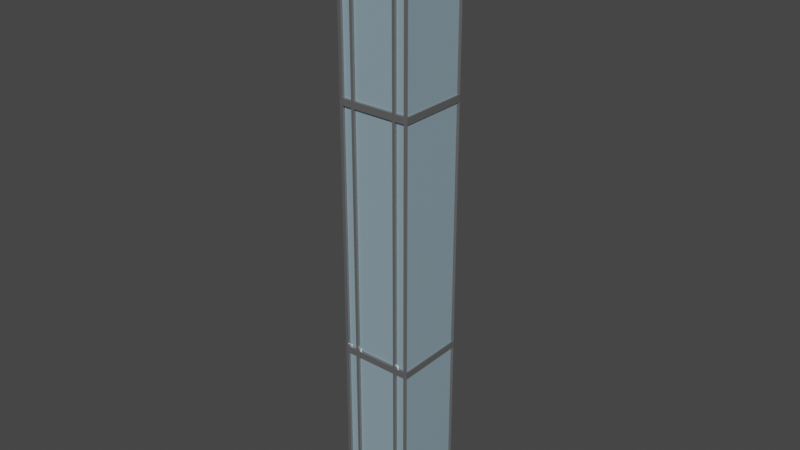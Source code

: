 # Source: skyscraper_10.blend  (saved by Blender 2.82.7; exported with 4.5.12 LTS)
import bpy
from mathutils import Matrix  # noqa: F401  (used for matrix-valued properties, if any)

bpy.ops.wm.read_factory_settings(use_empty=True)
scene = bpy.context.scene
scene.name = 'Scene'

# ---- collections
col_skyscraper10 = bpy.data.collections.new('skyscraper10'); scene.collection.children.link(col_skyscraper10)

# ---- materials (node trees are filled in below, after node groups)
mat_building_metal = bpy.data.materials.new('building metal')
mat_building_metal.use_transparent_shadow = False
mat_building_metal.diffuse_color = (0.08689, 0.08689, 0.08689, 1.0)
mat_building_metal.roughness = 0.1706
mat_building_metal.metallic = 0.578
mat_glass = bpy.data.materials.new('glass')
mat_glass.use_transparent_shadow = False
mat_glass.diffuse_color = (0.4883, 0.6874, 0.8055, 1.0)
mat_glass.roughness = 0.0
mat_glass.metallic = 0.5046

# ---- material node trees
mat_building_metal.use_nodes = True; mat_building_metal.node_tree.nodes.clear()
_N = mat_building_metal.node_tree.nodes; _L = mat_building_metal.node_tree.links
n0 = _N.new('ShaderNodeOutputMaterial'); n0.name = 'Material Output'; n0.location = (300, 300)
n1 = _N.new('ShaderNodeBsdfPrincipled'); n1.name = 'Principled BSDF'; n1.location = (10, 300)
n1.distribution = 'GGX'
n1.subsurface_method = 'BURLEY'
n1.inputs[0].default_value = (0.2476, 0.2476, 0.2476, 1.0)
n1.inputs[1].default_value = 0.578
n1.inputs[2].default_value = 0.1706
n1.inputs[3].default_value = 1.45
n1.inputs[27].default_value = (0.0, 0.0, 0.0, 1.0)
n1.inputs[28].default_value = 1.0
n2 = _N.new('ShaderNodeNormalMap'); n2.name = 'Normal Map'; n2.location = (-300, -300)
n2.label = 'Normal/Map'
n2.inputs[0].default_value = 0.0
_L.new(n1.outputs[0], n0.inputs[0])
_L.new(n2.outputs[0], n1.inputs[5])
n0.is_active_output = True
mat_glass.use_nodes = True; mat_glass.node_tree.nodes.clear()
_N = mat_glass.node_tree.nodes; _L = mat_glass.node_tree.links
n0 = _N.new('ShaderNodeOutputMaterial'); n0.name = 'Material Output'; n0.location = (300, 300)
n1 = _N.new('ShaderNodeBsdfPrincipled'); n1.name = 'Principled BSDF'; n1.location = (10, 300)
n1.distribution = 'GGX'
n1.subsurface_method = 'BURLEY'
n1.inputs[0].default_value = (0.4883, 0.6874, 0.8055, 1.0)
n1.inputs[1].default_value = 0.5046
n1.inputs[2].default_value = 0.0
n1.inputs[3].default_value = 1.45
n1.inputs[27].default_value = (0.0, 0.0, 0.0, 1.0)
n1.inputs[28].default_value = 1.0
n2 = _N.new('ShaderNodeNormalMap'); n2.name = 'Normal Map'; n2.location = (-300, -300)
n2.label = 'Normal/Map'
n2.inputs[0].default_value = 0.0
_L.new(n1.outputs[0], n0.inputs[0])
_L.new(n2.outputs[0], n1.inputs[5])
n0.is_active_output = True

# ---- world
world_world = bpy.data.worlds.new('World'); scene.world = world_world
world_world.use_nodes = True; world_world.node_tree.nodes.clear()
_N = world_world.node_tree.nodes; _L = world_world.node_tree.links
n0 = _N.new('ShaderNodeOutputWorld'); n0.name = 'World Output'; n0.location = (300, 300)
n1 = _N.new('ShaderNodeBackground'); n1.name = 'Background'; n1.location = (10, 300)
n1.inputs[0].default_value = (0.05088, 0.05088, 0.05088, 1.0)
_L.new(n1.outputs[0], n0.inputs[0])
n0.is_active_output = True
world_world.color = (0.05088, 0.05088, 0.05088)
world_world.use_sun_shadow = False
world_world.sun_shadow_jitter_overblur = 0.0

# ---- meshes
me_cube = bpy.data.meshes.new('Cube')
me_cube.from_pydata([(5.52, 5.098, 66.04), (5.52, 5.098, 26.52), (-5.52, -5.098, 26.52), (-5.52, -5.098, 66.04), (5.52, -5.098, 66.04), (5.52, -5.098, 26.52), (-5.52, 5.098, 66.04), (-5.52, 5.098, 26.52), (5.52, 5.098, 65.01), (5.52, 5.098, 27.55), (-5.52, -5.098, 27.55), (-5.52, -5.098, 65.01), (5.52, -5.098, 65.01), (5.52, -5.098, 27.55), (-5.52, 5.098, 65.01), (-5.52, 5.098, 27.55), (3.707, -5.098, 90.1), (-3.707, -5.098, 90.1), (-3.707, 5.098, 90.1), (3.707, 5.098, 90.1), (-3.707, 5.098, 26.52), (3.707, 5.098, 26.52), (-3.707, 5.098, 66.04), (3.707, 5.098, 66.04), (3.707, -5.098, 26.52), (-3.707, -5.098, 26.52), (3.707, -5.098, 66.04), (-3.707, -5.098, 66.04), (3.707, -5.098, 27.55), (-3.707, -5.098, 27.55), (3.707, -5.098, 65.01), (-3.707, -5.098, 65.01), (-3.707, 5.098, 27.55), (3.707, 5.098, 27.55), (-3.707, 5.098, 65.01), (3.707, 5.098, 65.01), (1.734, -2.249, 90.1), (-1.795, -2.249, 90.1), (-1.795, 2.249, 90.1), (1.734, 2.249, 90.1), (-3.26, 5.098, 26.52), (3.268, 5.098, 26.52), (-3.26, 5.098, 66.04), (3.268, 5.098, 66.04), (3.268, -5.098, 26.52), (-3.26, -5.098, 26.52), (3.268, -5.098, 66.04), (-3.26, -5.098, 66.04), (3.268, -5.098, 27.55), (-3.26, -5.098, 27.55), (3.268, -5.098, 65.01), (-3.26, -5.098, 65.01), (-3.26, 5.098, 27.55), (3.268, 5.098, 27.55), (-3.26, 5.098, 65.01), (3.268, 5.098, 65.01), (5.166, 5.098, 90.1), (5.166, 5.098, 26.52), (5.166, 5.098, 66.04), (5.166, 5.098, 27.55), (5.166, 5.098, 65.01), (5.166, -5.098, 90.1), (5.166, -5.098, 26.52), (5.166, -5.098, 66.04), (5.166, -5.098, 27.55), (5.166, -5.098, 65.01), (-5.166, -5.098, 90.1), (-5.166, -5.098, 26.52), (-5.166, -5.098, 66.04), (-5.166, -5.098, 27.55), (-5.166, -5.098, 65.01), (-5.166, 5.098, 90.1), (-5.166, 5.098, 26.52), (-5.166, 5.098, 66.04), (-5.166, 5.098, 27.55), (-5.166, 5.098, 65.01), (3.268, -5.098, 90.1), (-3.26, -5.098, 90.1), (-3.26, 5.098, 90.1), (3.268, 5.098, 90.1), (1.734, -2.249, 93.88), (-1.795, -2.249, 93.88), (-1.795, 2.249, 93.88), (1.734, 2.249, 93.88), (-5.52, -5.098, 88.23), (5.52, 5.098, 88.23), (5.52, -5.098, 88.23), (-5.52, 5.098, 88.23), (-3.707, 5.098, 88.23), (3.707, 5.098, 88.23), (3.707, -5.098, 88.23), (-3.707, -5.098, 88.23), (3.268, -5.098, 88.23), (-3.26, -5.098, 88.23), (-3.26, 5.098, 88.23), (3.268, 5.098, 88.23), (5.166, -5.098, 88.23), (5.166, 5.098, 88.23), (-5.166, 5.098, 88.23), (-5.166, -5.098, 88.23), (5.52, 5.098, 1.872), (5.52, -5.098, 1.872), (-5.52, 5.098, 1.872), (-5.52, -5.098, 1.872), (3.707, -5.098, 1.872), (-3.707, -5.098, 1.872), (-3.707, 5.098, 1.872), (3.707, 5.098, 1.872), (-3.26, 5.098, 1.872), (3.268, 5.098, 1.872), (3.268, -5.098, 1.872), (-3.26, -5.098, 1.872), (5.166, -5.098, 1.872), (5.166, 5.098, 1.872), (-5.166, 5.098, 1.872), (-5.166, -5.098, 1.872), (-5.724, 5.325, 0.1261), (-5.724, -5.325, 0.127), (-5.166, 5.376, 0.1273), (5.725, 5.449, 1.872), (5.724, 5.325, 0.1261), (-5.724, -5.449, 88.23), (-5.724, -5.325, 90.57), (5.725, -5.449, 1.872), (5.724, -5.325, 0.127), (-5.724, 5.449, 1.872), (-5.166, -5.449, 90.57), (5.724, 5.325, 90.57), (5.724, -5.325, 90.57), (5.166, -5.376, 0.127), (-5.724, 5.325, 90.57), (5.166, 5.449, 90.57), (5.725, 5.449, 88.23), (5.725, 5.449, 66.04), (5.725, 5.449, 27.55), (5.725, 5.449, 26.52), (-5.724, -5.449, 1.872), (-5.724, -5.449, 26.52), (-5.724, -5.449, 65.01), (-5.724, -5.449, 66.04), (5.725, -5.449, 88.23), (5.725, -5.449, 66.04), (5.725, -5.449, 27.55), (5.725, -5.449, 26.52), (-5.724, 5.449, 88.23), (-5.724, 5.449, 66.04), (-5.724, 5.449, 27.55), (-5.724, 5.449, 26.52), (5.166, 5.491, 26.52), (5.166, 5.491, 66.04), (-5.166, -5.491, 26.52), (-5.166, -5.491, 66.04), (5.725, 5.449, 65.01), (-5.724, -5.449, 27.55), (5.725, -5.449, 65.01), (-5.724, 5.449, 65.01), (-5.166, -5.491, 27.55), (-5.166, -5.491, 65.01), (5.166, 5.491, 27.55), (5.166, 5.491, 65.01), (5.166, 5.376, 0.1273), (3.707, 5.376, 0.1273), (-3.26, 5.376, 0.1273), (-3.707, 5.376, 0.1273), (5.166, -5.449, 90.57), (3.707, -5.449, 90.57), (-3.26, -5.449, 90.57), (-3.707, -5.449, 90.57), (-5.166, -5.376, 0.127), (-3.707, -5.376, 0.127), (3.268, -5.376, 0.127), (3.707, -5.376, 0.127), (-5.166, 5.449, 90.57), (-3.707, 5.449, 90.57), (3.268, 5.449, 90.57), (3.707, 5.449, 90.57), (-5.166, 5.491, 26.52), (-3.707, 5.491, 26.52), (3.268, 5.491, 26.52), (3.707, 5.491, 26.52), (-5.166, 5.491, 66.04), (-3.707, 5.491, 66.04), (3.268, 5.491, 66.04), (3.707, 5.491, 66.04), (5.166, -5.491, 26.52), (3.707, -5.491, 26.52), (-3.26, -5.491, 26.52), (-3.707, -5.491, 26.52), (5.166, -5.491, 66.04), (3.707, -5.491, 66.04), (-3.26, -5.491, 66.04), (-3.707, -5.491, 66.04), (5.166, -5.491, 27.55), (3.707, -5.491, 27.55), (-3.26, -5.491, 27.55), (-3.707, -5.491, 27.55), (5.166, -5.491, 65.01), (3.707, -5.491, 65.01), (-3.26, -5.491, 65.01), (-3.707, -5.491, 65.01), (-5.166, 5.491, 27.55), (-3.707, 5.491, 27.55), (3.268, 5.491, 27.55), (3.707, 5.491, 27.55), (-5.166, 5.491, 65.01), (-3.707, 5.491, 65.01), (3.268, 5.491, 65.01), (3.707, 5.491, 65.01), (3.707, -5.491, 1.872), (-3.707, -5.491, 1.872), (-3.707, 5.491, 1.872), (3.707, 5.491, 1.872), (-3.707, 5.491, 88.23), (3.707, 5.491, 88.23), (3.707, -5.491, 88.23), (-3.707, -5.491, 88.23), (3.268, 5.376, 0.1273), (3.268, -5.449, 90.57), (-3.26, -5.376, 0.127), (-3.26, 5.449, 90.57), (-3.26, 5.491, 26.52), (-3.26, 5.491, 66.04), (3.268, -5.491, 26.52), (3.268, -5.491, 66.04), (3.268, -5.491, 27.55), (3.268, -5.491, 65.01), (-3.26, 5.491, 27.55), (-3.26, 5.491, 65.01), (3.268, -5.491, 88.23), (-3.26, -5.491, 88.23), (-3.26, 5.491, 88.23), (3.268, 5.491, 88.23), (-3.26, 5.491, 1.872), (3.268, 5.491, 1.872), (3.268, -5.491, 1.872), (-3.26, -5.491, 1.872), (5.166, -5.491, 88.23), (5.166, -5.491, 1.872), (5.166, 5.491, 1.872), (5.166, 5.491, 88.23), (-5.166, 5.491, 88.23), (-5.166, 5.491, 1.872), (-5.166, -5.491, 1.872), (-5.166, -5.491, 88.23)], [], [(59, 60, 159, 158), (65, 64, 192, 196), (73, 22, 181, 180), (45, 44, 222, 186), (108, 109, 233, 232), (20, 72, 176, 177), (42, 43, 182, 221), (110, 111, 235, 234), (100, 1, 5, 101), (96, 63, 188, 236), (103, 2, 7, 102), (71, 18, 173, 172), (84, 3, 139, 121), (41, 40, 220, 178), (56, 61, 164, 131), (107, 113, 238, 211), (78, 79, 174, 219), (10, 11, 14, 15), (105, 115, 242, 209), (9, 8, 12, 13), (61, 16, 165, 164), (115, 67, 150, 242), (74, 75, 34, 32), (72, 114, 241, 176), (76, 77, 166, 217), (113, 57, 148, 238), (64, 65, 30, 28), (62, 112, 237, 184), (60, 35, 207, 159), (111, 45, 186, 235), (33, 59, 158, 203), (12, 8, 152, 154), (112, 62, 24, 104), (44, 110, 234, 222), (23, 58, 149, 183), (9, 13, 142, 134), (114, 72, 20, 106), (18, 17, 167, 173), (109, 41, 178, 233), (57, 21, 179, 148), (14, 11, 138, 155), (16, 19, 175, 165), (40, 108, 232, 220), (19, 56, 131, 175), (56, 19, 16, 61), (10, 15, 146, 153), (91, 27, 191, 215), (37, 36, 80, 81), (21, 107, 211, 179), (26, 90, 214, 189), (106, 20, 177, 210), (53, 55, 206, 202), (25, 105, 209, 187), (54, 52, 226, 227), (15, 14, 155, 146), (108, 40, 41, 109), (104, 24, 185, 208), (89, 23, 183, 213), (13, 12, 154, 142), (110, 44, 45, 111), (66, 71, 172, 126), (22, 88, 212, 181), (102, 7, 147, 125), (49, 51, 198, 194), (68, 99, 243, 151), (48, 50, 51, 49), (101, 5, 143, 123), (50, 48, 224, 225), (11, 10, 153, 138), (52, 54, 55, 53), (1, 100, 119, 135), (8, 9, 134, 152), (87, 84, 121, 144), (69, 70, 157, 156), (86, 85, 132, 140), (75, 74, 200, 204), (33, 35, 60, 59), (88, 98, 240, 212), (3, 6, 145, 139), (107, 21, 57, 113), (7, 2, 137, 147), (90, 96, 236, 214), (0, 4, 141, 133), (98, 73, 180, 240), (5, 1, 135, 143), (31, 29, 195, 199), (28, 30, 197, 193), (93, 92, 228, 229), (29, 31, 70, 69), (43, 95, 231, 182), (94, 42, 221, 230), (105, 25, 67, 115), (95, 94, 230, 231), (18, 71, 66, 17), (36, 37, 77, 76), (38, 39, 79, 78), (39, 36, 76, 79), (37, 38, 78, 77), (83, 82, 81, 80), (38, 37, 81, 82), (39, 38, 82, 83), (36, 39, 83, 80), (27, 91, 99, 68), (6, 87, 144, 145), (23, 89, 97, 58), (35, 33, 203, 207), (42, 94, 95, 43), (32, 34, 205, 201), (46, 92, 93, 47), (97, 89, 213, 239), (47, 93, 229, 190), (63, 96, 90, 26), (4, 86, 140, 141), (73, 98, 88, 22), (92, 46, 223, 228), (0, 85, 86, 4), (3, 84, 87, 6), (70, 31, 199, 157), (34, 75, 204, 205), (99, 91, 215, 243), (77, 78, 219, 166), (2, 103, 136, 137), (29, 69, 156, 195), (79, 76, 217, 174), (27, 68, 151, 191), (74, 32, 201, 200), (55, 54, 227, 206), (85, 0, 133, 132), (67, 25, 187, 150), (17, 66, 126, 167), (30, 65, 196, 197), (52, 53, 202, 226), (100, 101, 123, 119), (64, 28, 193, 192), (172, 130, 122, 126), (243, 126, 122, 121), (121, 122, 130, 144), (160, 120, 124, 129), (132, 127, 128, 140), (239, 131, 127, 132), (238, 148, 135, 119), (159, 149, 133, 152), (152, 133, 141, 154), (138, 139, 145, 155), (242, 150, 137, 136), (157, 151, 139, 138), (150, 156, 153, 137), (156, 157, 138, 153), (137, 153, 146, 147), (135, 134, 142, 143), (148, 158, 134, 135), (158, 159, 152, 134), (202, 206, 207, 203), (176, 200, 201, 177), (178, 202, 203, 179), (194, 198, 199, 195), (184, 192, 193, 185), (186, 194, 195, 187), (196, 188, 189, 197), (198, 190, 191, 199), (235, 186, 187, 209), (204, 180, 181, 205), (206, 182, 183, 207), (233, 178, 179, 211), (240, 172, 173, 212), (231, 174, 175, 213), (118, 163, 169, 168), (216, 161, 171, 170), (236, 164, 165, 214), (229, 166, 167, 215), (219, 173, 167, 166), (175, 174, 217, 165), (214, 165, 217, 228), (228, 217, 166, 229), (163, 162, 218, 169), (162, 216, 170, 218), (212, 173, 219, 230), (230, 219, 174, 231), (210, 177, 220, 232), (205, 181, 221, 227), (227, 221, 182, 206), (208, 185, 222, 234), (197, 189, 223, 225), (225, 223, 190, 198), (185, 193, 224, 222), (222, 224, 194, 186), (193, 197, 225, 224), (177, 201, 226, 220), (220, 226, 202, 178), (201, 205, 227, 226), (127, 131, 164, 128), (140, 128, 164, 236), (123, 143, 184, 237), (154, 141, 188, 196), (143, 142, 192, 184), (142, 154, 196, 192), (179, 203, 158, 148), (207, 183, 149, 159), (213, 175, 131, 239), (161, 160, 129, 171), (116, 118, 168, 117), (144, 130, 172, 240), (125, 147, 176, 241), (155, 145, 180, 204), (147, 146, 200, 176), (146, 155, 204, 200), (187, 195, 156, 150), (199, 191, 151, 157), (215, 167, 126, 243), (145, 144, 240, 180), (141, 140, 236, 188), (181, 212, 230, 221), (189, 214, 228, 223), (190, 229, 215, 191), (182, 231, 213, 183), (149, 239, 132, 133), (151, 243, 121, 139), (169, 209, 242, 168), (116, 125, 241, 118), (161, 211, 238, 160), (124, 123, 237, 129), (170, 234, 235, 218), (171, 208, 234, 170), (162, 232, 233, 216), (163, 210, 232, 162), (216, 233, 211, 161), (118, 241, 210, 163), (218, 235, 209, 169), (129, 237, 208, 171), (168, 242, 136, 117), (117, 136, 125, 116), (120, 119, 123, 124), (160, 238, 119, 120), (114, 106, 210, 241), (46, 47, 190, 223), (24, 62, 184, 185), (112, 104, 208, 237), (48, 49, 194, 224), (63, 26, 189, 188), (58, 97, 239, 149), (103, 102, 125, 136), (51, 50, 225, 198)])
me_cube.polygons.foreach_set('material_index', [0, 0, 0, 0, 0, 0, 0, 0, 1, 0, 1, 0, 0, 0, 0, 0, 0, 1, 0, 1, 0, 0, 1, 0, 0, 0, 1, 0, 0, 0, 0, 0, 1, 0, 0, 0, 1, 0, 0, 0, 0, 0, 0, 0, 0, 0, 0, 0, 0, 0, 0, 0, 0, 0, 0, 1, 0, 0, 0, 1, 0, 0, 0, 0, 0, 1, 0, 0, 0, 1, 0, 0, 0, 0, 0, 0, 1, 0, 0, 1, 0, 0, 0, 0, 0, 0, 0, 0, 1, 0, 0, 1, 0, 0, 0, 0, 0, 0, 0, 0, 0, 0, 1, 0, 1, 0, 1, 0, 1, 0, 0, 1, 0, 1, 0, 1, 1, 0, 0, 0, 0, 0, 0, 0, 0, 0, 0, 0, 0, 0, 0, 0, 0, 0, 0, 0, 0, 0, 0, 0, 0, 0, 0, 0, 0, 0, 0, 0, 0, 0, 0, 0, 0, 0, 0, 0, 0, 0, 0, 0, 0, 0, 0, 0, 0, 0, 0, 0, 0, 0, 0, 0, 0, 0, 0, 0, 0, 0, 0, 0, 0, 0, 0, 0, 0, 0, 0, 0, 0, 0, 0, 0, 0, 0, 0, 0, 0, 0, 0, 0, 0, 0, 0, 0, 0, 0, 0, 0, 0, 0, 0, 0, 0, 0, 0, 0, 0, 0, 0, 0, 0, 0, 0, 0, 0, 0, 0, 0, 0, 0, 0, 0, 0, 0, 0, 0, 0, 0, 0, 0, 0, 0])
_uv = me_cube.uv_layers.new(name='UVMap')
_uv.uv.foreach_set('vector', [0.4861, 0.4909, 0.5139, 0.4909, 0.5139, 0.4909, 0.4861, 0.4909, 0.5139, 0.7591, 0.4861, 0.7591, 0.4861, 0.7591, 0.5139, 0.7591, 0.5417, 0.2591, 0.5417, 0.3333, 0.5417, 0.3333, 0.5417, 0.2591, 0.4583, 0.8889, 0.4583, 0.8611, 0.4583, 0.8611, 0.4583, 0.8889, 0.3781, 0.3611, 0.3781, 0.3889, 0.3781, 0.3889, 0.3781, 0.3611, 0.4583, 0.3333, 0.4583, 0.2591, 0.4583, 0.2591, 0.4583, 0.3333, 0.5417, 0.3611, 0.5417, 0.3889, 0.5417, 0.3889, 0.5417, 0.3611, 0.3781, 0.8611, 0.3781, 0.8889, 0.3781, 0.8889, 0.3781, 0.8611, 0.3781, 0.5, 0.4583, 0.5, 0.4583, 0.75, 0.3781, 0.75, 0.6219, 0.7591, 0.5417, 0.7591, 0.5417, 0.7591, 0.6219, 0.7591, 0.3781, 0.0, 0.4583, 0.0, 0.4583, 0.25, 0.3781, 0.25, 0.8659, 0.5, 0.7917, 0.5, 0.7917, 0.5, 0.8659, 0.5, 0.6219, 0.0, 0.5417, 0.0, 0.5417, 0.0, 0.6219, 0.0, 0.4583, 0.3889, 0.4583, 0.3611, 0.4583, 0.3611, 0.4583, 0.3889, 0.6341, 0.5, 0.6341, 0.75, 0.6341, 0.75, 0.6341, 0.5, 0.3781, 0.4167, 0.3781, 0.4909, 0.3781, 0.4909, 0.3781, 0.4167, 0.7639, 0.5, 0.7361, 0.5, 0.7361, 0.5, 0.7639, 0.5, 0.4861, 0.0, 0.5139, 0.0, 0.5139, 0.25, 0.4861, 0.25, 0.3781, 0.9167, 0.3781, 0.9909, 0.3781, 0.9909, 0.3781, 0.9167, 0.4861, 0.5, 0.5139, 0.5, 0.5139, 0.75, 0.4861, 0.75, 0.6341, 0.75, 0.7083, 0.75, 0.7083, 0.75, 0.6341, 0.75, 0.3781, 0.9909, 0.4583, 0.9909, 0.4583, 0.9909, 0.3781, 0.9909, 0.4861, 0.2591, 0.5139, 0.2591, 0.5139, 0.3333, 0.4861, 0.3333, 0.4583, 0.2591, 0.3781, 0.2591, 0.3781, 0.2591, 0.4583, 0.2591, 0.7361, 0.75, 0.7639, 0.75, 0.7639, 0.75, 0.7361, 0.75, 0.3781, 0.4909, 0.4583, 0.4909, 0.4583, 0.4909, 0.3781, 0.4909, 0.4861, 0.7591, 0.5139, 0.7591, 0.5139, 0.8333, 0.4861, 0.8333, 0.4583, 0.7591, 0.3781, 0.7591, 0.3781, 0.7591, 0.4583, 0.7591, 0.5139, 0.4909, 0.5139, 0.4167, 0.5139, 0.4167, 0.5139, 0.4909, 0.3781, 0.8889, 0.4583, 0.8889, 0.4583, 0.8889, 0.3781, 0.8889, 0.4861, 0.4167, 0.4861, 0.4909, 0.4861, 0.4909, 0.4861, 0.4167, 0.5139, 0.75, 0.5139, 0.5, 0.5139, 0.5, 0.5139, 0.75, 0.3781, 0.7591, 0.4583, 0.7591, 0.4583, 0.8333, 0.3781, 0.8333, 0.4583, 0.8611, 0.3781, 0.8611, 0.3781, 0.8611, 0.4583, 0.8611, 0.5417, 0.4167, 0.5417, 0.4909, 0.5417, 0.4909, 0.5417, 0.4167, 0.4861, 0.5, 0.4861, 0.75, 0.4861, 0.75, 0.4861, 0.5, 0.3781, 0.2591, 0.4583, 0.2591, 0.4583, 0.3333, 0.3781, 0.3333, 0.7917, 0.5, 0.7917, 0.75, 0.7917, 0.75, 0.7917, 0.5, 0.3781, 0.3889, 0.4583, 0.3889, 0.4583, 0.3889, 0.3781, 0.3889, 0.4583, 0.4909, 0.4583, 0.4167, 0.4583, 0.4167, 0.4583, 0.4909, 0.5139, 0.25, 0.5139, 0.0, 0.5139, 0.0, 0.5139, 0.25, 0.7083, 0.75, 0.7083, 0.5, 0.7083, 0.5, 0.7083, 0.75, 0.4583, 0.3611, 0.3781, 0.3611, 0.3781, 0.3611, 0.4583, 0.3611, 0.7083, 0.5, 0.6341, 0.5, 0.6341, 0.5, 0.7083, 0.5, 0.6341, 0.5, 0.7083, 0.5, 0.7083, 0.75, 0.6341, 0.75, 0.4861, 0.0, 0.4861, 0.25, 0.4861, 0.25, 0.4861, 0.0, 0.6219, 0.9167, 0.5417, 0.9167, 0.5417, 0.9167, 0.6219, 0.9167, 0.7598, 0.7364, 0.7402, 0.7364, 0.7402, 0.7364, 0.7598, 0.7364, 0.4583, 0.4167, 0.3781, 0.4167, 0.3781, 0.4167, 0.4583, 0.4167, 0.5417, 0.8333, 0.6219, 0.8333, 0.6219, 0.8333, 0.5417, 0.8333, 0.3781, 0.3333, 0.4583, 0.3333, 0.4583, 0.3333, 0.3781, 0.3333, 0.4861, 0.3889, 0.5139, 0.3889, 0.5139, 0.3889, 0.4861, 0.3889, 0.4583, 0.9167, 0.3781, 0.9167, 0.3781, 0.9167, 0.4583, 0.9167, 0.5139, 0.3611, 0.4861, 0.3611, 0.4861, 0.3611, 0.5139, 0.3611, 0.4861, 0.25, 0.5139, 0.25, 0.5139, 0.25, 0.4861, 0.25, 0.3781, 0.3611, 0.4583, 0.3611, 0.4583, 0.3889, 0.3781, 0.3889, 0.3781, 0.8333, 0.4583, 0.8333, 0.4583, 0.8333, 0.3781, 0.8333, 0.6219, 0.4167, 0.5417, 0.4167, 0.5417, 0.4167, 0.6219, 0.4167, 0.4861, 0.75, 0.5139, 0.75, 0.5139, 0.75, 0.4861, 0.75, 0.3781, 0.8611, 0.4583, 0.8611, 0.4583, 0.8889, 0.3781, 0.8889, 0.8659, 0.75, 0.8659, 0.5, 0.8659, 0.5, 0.8659, 0.75, 0.5417, 0.3333, 0.6219, 0.3333, 0.6219, 0.3333, 0.5417, 0.3333, 0.3781, 0.25, 0.4583, 0.25, 0.4583, 0.25, 0.3781, 0.25, 0.4861, 0.8889, 0.5139, 0.8889, 0.5139, 0.8889, 0.4861, 0.8889, 0.5417, 0.9909, 0.6219, 0.9909, 0.6219, 0.9909, 0.5417, 0.9909, 0.4861, 0.8611, 0.5139, 0.8611, 0.5139, 0.8889, 0.4861, 0.8889, 0.3781, 0.75, 0.4583, 0.75, 0.4583, 0.75, 0.3781, 0.75, 0.5139, 0.8611, 0.4861, 0.8611, 0.4861, 0.8611, 0.5139, 0.8611, 0.5139, 0.0, 0.4861, 0.0, 0.4861, 0.0, 0.5139, 0.0, 0.4861, 0.3611, 0.5139, 0.3611, 0.5139, 0.3889, 0.4861, 0.3889, 0.4583, 0.5, 0.3781, 0.5, 0.3781, 0.5, 0.4583, 0.5, 0.5139, 0.5, 0.4861, 0.5, 0.4861, 0.5, 0.5139, 0.5, 0.6219, 0.25, 0.6219, 0.0, 0.6219, 0.0, 0.6219, 0.25, 0.4861, 0.9909, 0.5139, 0.9909, 0.5139, 0.9909, 0.4861, 0.9909, 0.6219, 0.75, 0.6219, 0.5, 0.6219, 0.5, 0.6219, 0.75, 0.5139, 0.2591, 0.4861, 0.2591, 0.4861, 0.2591, 0.5139, 0.2591, 0.4861, 0.4167, 0.5139, 0.4167, 0.5139, 0.4909, 0.4861, 0.4909, 0.6219, 0.3333, 0.6219, 0.2591, 0.6219, 0.2591, 0.6219, 0.3333, 0.5417, 0.0, 0.5417, 0.25, 0.5417, 0.25, 0.5417, 0.0, 0.3781, 0.4167, 0.4583, 0.4167, 0.4583, 0.4909, 0.3781, 0.4909, 0.4583, 0.25, 0.4583, 0.0, 0.4583, 0.0, 0.4583, 0.25, 0.6219, 0.8333, 0.6219, 0.7591, 0.6219, 0.7591, 0.6219, 0.8333, 0.5417, 0.5, 0.5417, 0.75, 0.5417, 0.75, 0.5417, 0.5, 0.6219, 0.2591, 0.5417, 0.2591, 0.5417, 0.2591, 0.6219, 0.2591, 0.4583, 0.75, 0.4583, 0.5, 0.4583, 0.5, 0.4583, 0.75, 0.5139, 0.9167, 0.4861, 0.9167, 0.4861, 0.9167, 0.5139, 0.9167, 0.4861, 0.8333, 0.5139, 0.8333, 0.5139, 0.8333, 0.4861, 0.8333, 0.6219, 0.8889, 0.6219, 0.8611, 0.6219, 0.8611, 0.6219, 0.8889, 0.4861, 0.9167, 0.5139, 0.9167, 0.5139, 0.9909, 0.4861, 0.9909, 0.5417, 0.3889, 0.6219, 0.3889, 0.6219, 0.3889, 0.5417, 0.3889, 0.6219, 0.3611, 0.5417, 0.3611, 0.5417, 0.3611, 0.6219, 0.3611, 0.3781, 0.9167, 0.4583, 0.9167, 0.4583, 0.9909, 0.3781, 0.9909, 0.6219, 0.3889, 0.6219, 0.3611, 0.6219, 0.3611, 0.6219, 0.3889, 0.7917, 0.5, 0.8659, 0.5, 0.8659, 0.75, 0.7917, 0.75, 0.7402, 0.7364, 0.7598, 0.7364, 0.7639, 0.75, 0.7361, 0.75, 0.7598, 0.5136, 0.7402, 0.5136, 0.7361, 0.5, 0.7639, 0.5, 0.7402, 0.5136, 0.7402, 0.7364, 0.7361, 0.75, 0.7361, 0.5, 0.7598, 0.7364, 0.7598, 0.5136, 0.7639, 0.5, 0.7639, 0.75, 0.7402, 0.5136, 0.7598, 0.5136, 0.7598, 0.7364, 0.7402, 0.7364, 0.7598, 0.5136, 0.7598, 0.7364, 0.7598, 0.7364, 0.7598, 0.5136, 0.7402, 0.5136, 0.7598, 0.5136, 0.7598, 0.5136, 0.7402, 0.5136, 0.7402, 0.7364, 0.7402, 0.5136, 0.7402, 0.5136, 0.7402, 0.7364, 0.5417, 0.9167, 0.6219, 0.9167, 0.6219, 0.9909, 0.5417, 0.9909, 0.5417, 0.25, 0.6219, 0.25, 0.6219, 0.25, 0.5417, 0.25, 0.5417, 0.4167, 0.6219, 0.4167, 0.6219, 0.4909, 0.5417, 0.4909, 0.5139, 0.4167, 0.4861, 0.4167, 0.4861, 0.4167, 0.5139, 0.4167, 0.5417, 0.3611, 0.6219, 0.3611, 0.6219, 0.3889, 0.5417, 0.3889, 0.4861, 0.3333, 0.5139, 0.3333, 0.5139, 0.3333, 0.4861, 0.3333, 0.5417, 0.8611, 0.6219, 0.8611, 0.6219, 0.8889, 0.5417, 0.8889, 0.6219, 0.4909, 0.6219, 0.4167, 0.6219, 0.4167, 0.6219, 0.4909, 0.5417, 0.8889, 0.6219, 0.8889, 0.6219, 0.8889, 0.5417, 0.8889, 0.5417, 0.7591, 0.6219, 0.7591, 0.6219, 0.8333, 0.5417, 0.8333, 0.5417, 0.75, 0.6219, 0.75, 0.6219, 0.75, 0.5417, 0.75, 0.5417, 0.2591, 0.6219, 0.2591, 0.6219, 0.3333, 0.5417, 0.3333, 0.6219, 0.8611, 0.5417, 0.8611, 0.5417, 0.8611, 0.6219, 0.8611, 0.5417, 0.5, 0.6219, 0.5, 0.6219, 0.75, 0.5417, 0.75, 0.5417, 0.0, 0.6219, 0.0, 0.6219, 0.25, 0.5417, 0.25, 0.5139, 0.9909, 0.5139, 0.9167, 0.5139, 0.9167, 0.5139, 0.9909, 0.5139, 0.3333, 0.5139, 0.2591, 0.5139, 0.2591, 0.5139, 0.3333, 0.6219, 0.9909, 0.6219, 0.9167, 0.6219, 0.9167, 0.6219, 0.9909, 0.7639, 0.75, 0.7639, 0.5, 0.7639, 0.5, 0.7639, 0.75, 0.4583, 0.0, 0.3781, 0.0, 0.3781, 0.0, 0.4583, 0.0, 0.4861, 0.9167, 0.4861, 0.9909, 0.4861, 0.9909, 0.4861, 0.9167, 0.7361, 0.5, 0.7361, 0.75, 0.7361, 0.75, 0.7361, 0.5, 0.5417, 0.9167, 0.5417, 0.9909, 0.5417, 0.9909, 0.5417, 0.9167, 0.4861, 0.2591, 0.4861, 0.3333, 0.4861, 0.3333, 0.4861, 0.2591, 0.5139, 0.3889, 0.5139, 0.3611, 0.5139, 0.3611, 0.5139, 0.3889, 0.6219, 0.5, 0.5417, 0.5, 0.5417, 0.5, 0.6219, 0.5, 0.4583, 0.9909, 0.4583, 0.9167, 0.4583, 0.9167, 0.4583, 0.9909, 0.7917, 0.75, 0.8659, 0.75, 0.8659, 0.75, 0.7917, 0.75, 0.5139, 0.8333, 0.5139, 0.7591, 0.5139, 0.7591, 0.5139, 0.8333, 0.4861, 0.3611, 0.4861, 0.3889, 0.4861, 0.3889, 0.4861, 0.3611, 0.3781, 0.5, 0.3781, 0.75, 0.3781, 0.75, 0.3781, 0.5, 0.4861, 0.7591, 0.4861, 0.8333, 0.4861, 0.8333, 0.4861, 0.7591, 0.8659, 0.5, 0.875, 0.5, 0.875, 0.75, 0.8659, 0.75, 0.6219, 0.9909, 0.625, 0.9909, 0.625, 1.0, 0.6219, 1.0, 0.6219, 0.0, 0.625, 0.0, 0.625, 0.25, 0.6219, 0.25, 0.3659, 0.5, 0.375, 0.5, 0.375, 0.75, 0.3659, 0.75, 0.6219, 0.5, 0.625, 0.5, 0.625, 0.75, 0.6219, 0.75, 0.6219, 0.4909, 0.625, 0.4909, 0.625, 0.5, 0.6219, 0.5, 0.3781, 0.4909, 0.4583, 0.4909, 0.4583, 0.5, 0.3781, 0.5, 0.5139, 0.4909, 0.5417, 0.4909, 0.5417, 0.5, 0.5139, 0.5, 0.5139, 0.5, 0.5417, 0.5, 0.5417, 0.75, 0.5139, 0.75, 0.5139, 0.0, 0.5417, 0.0, 0.5417, 0.25, 0.5139, 0.25, 0.3781, 0.9909, 0.4583, 0.9909, 0.4583, 1.0, 0.3781, 1.0, 0.5139, 0.9909, 0.5417, 0.9909, 0.5417, 1.0, 0.5139, 1.0, 0.4583, 0.9909, 0.4861, 0.9909, 0.4861, 1.0, 0.4583, 1.0, 0.4861, 0.9909, 0.5139, 0.9909, 0.5139, 1.0, 0.4861, 1.0, 0.4583, 0.0, 0.4861, 0.0, 0.4861, 0.25, 0.4583, 0.25, 0.4583, 0.5, 0.4861, 0.5, 0.4861, 0.75, 0.4583, 0.75, 0.4583, 0.4909, 0.4861, 0.4909, 0.4861, 0.5, 0.4583, 0.5, 0.4861, 0.4909, 0.5139, 0.4909, 0.5139, 0.5, 0.4861, 0.5, 0.4861, 0.3889, 0.5139, 0.3889, 0.5139, 0.4167, 0.4861, 0.4167, 0.4583, 0.2591, 0.4861, 0.2591, 0.4861, 0.3333, 0.4583, 0.3333, 0.4583, 0.3889, 0.4861, 0.3889, 0.4861, 0.4167, 0.4583, 0.4167, 0.4861, 0.8889, 0.5139, 0.8889, 0.5139, 0.9167, 0.4861, 0.9167, 0.4583, 0.7591, 0.4861, 0.7591, 0.4861, 0.8333, 0.4583, 0.8333, 0.4583, 0.8889, 0.4861, 0.8889, 0.4861, 0.9167, 0.4583, 0.9167, 0.5139, 0.7591, 0.5417, 0.7591, 0.5417, 0.8333, 0.5139, 0.8333, 0.5139, 0.8889, 0.5417, 0.8889, 0.5417, 0.9167, 0.5139, 0.9167, 0.3781, 0.8889, 0.4583, 0.8889, 0.4583, 0.9167, 0.3781, 0.9167, 0.5139, 0.2591, 0.5417, 0.2591, 0.5417, 0.3333, 0.5139, 0.3333, 0.5139, 0.3889, 0.5417, 0.3889, 0.5417, 0.4167, 0.5139, 0.4167, 0.3781, 0.3889, 0.4583, 0.3889, 0.4583, 0.4167, 0.3781, 0.4167, 0.6219, 0.2591, 0.625, 0.2591, 0.625, 0.3333, 0.6219, 0.3333, 0.6219, 0.3889, 0.625, 0.3889, 0.625, 0.4167, 0.6219, 0.4167, 0.1341, 0.5, 0.2083, 0.5, 0.2083, 0.75, 0.1341, 0.75, 0.2639, 0.5, 0.2917, 0.5, 0.2917, 0.75, 0.2639, 0.75, 0.6219, 0.7591, 0.625, 0.7591, 0.625, 0.8333, 0.6219, 0.8333, 0.6219, 0.8889, 0.625, 0.8889, 0.625, 0.9167, 0.6219, 0.9167, 0.7639, 0.5, 0.7917, 0.5, 0.7917, 0.75, 0.7639, 0.75, 0.7083, 0.5, 0.7361, 0.5, 0.7361, 0.75, 0.7083, 0.75, 0.6219, 0.8333, 0.625, 0.8333, 0.625, 0.8611, 0.6219, 0.8611, 0.6219, 0.8611, 0.625, 0.8611, 0.625, 0.8889, 0.6219, 0.8889, 0.2083, 0.5, 0.2361, 0.5, 0.2361, 0.75, 0.2083, 0.75, 0.2361, 0.5, 0.2639, 0.5, 0.2639, 0.75, 0.2361, 0.75, 0.6219, 0.3333, 0.625, 0.3333, 0.625, 0.3611, 0.6219, 0.3611, 0.6219, 0.3611, 0.625, 0.3611, 0.625, 0.3889, 0.6219, 0.3889, 0.3781, 0.3333, 0.4583, 0.3333, 0.4583, 0.3611, 0.3781, 0.3611, 0.5139, 0.3333, 0.5417, 0.3333, 0.5417, 0.3611, 0.5139, 0.3611, 0.5139, 0.3611, 0.5417, 0.3611, 0.5417, 0.3889, 0.5139, 0.3889, 0.3781, 0.8333, 0.4583, 0.8333, 0.4583, 0.8611, 0.3781, 0.8611, 0.5139, 0.8333, 0.5417, 0.8333, 0.5417, 0.8611, 0.5139, 0.8611, 0.5139, 0.8611, 0.5417, 0.8611, 0.5417, 0.8889, 0.5139, 0.8889, 0.4583, 0.8333, 0.4861, 0.8333, 0.4861, 0.8611, 0.4583, 0.8611, 0.4583, 0.8611, 0.4861, 0.8611, 0.4861, 0.8889, 0.4583, 0.8889, 0.4861, 0.8333, 0.5139, 0.8333, 0.5139, 0.8611, 0.4861, 0.8611, 0.4583, 0.3333, 0.4861, 0.3333, 0.4861, 0.3611, 0.4583, 0.3611, 0.4583, 0.3611, 0.4861, 0.3611, 0.4861, 0.3889, 0.4583, 0.3889, 0.4861, 0.3333, 0.5139, 0.3333, 0.5139, 0.3611, 0.4861, 0.3611, 0.625, 0.5, 0.6341, 0.5, 0.6341, 0.75, 0.625, 0.75, 0.6219, 0.75, 0.625, 0.75, 0.625, 0.7591, 0.6219, 0.7591, 0.3781, 0.75, 0.4583, 0.75, 0.4583, 0.7591, 0.3781, 0.7591, 0.5139, 0.75, 0.5417, 0.75, 0.5417, 0.7591, 0.5139, 0.7591, 0.4583, 0.75, 0.4861, 0.75, 0.4861, 0.7591, 0.4583, 0.7591, 0.4861, 0.75, 0.5139, 0.75, 0.5139, 0.7591, 0.4861, 0.7591, 0.4583, 0.4167, 0.4861, 0.4167, 0.4861, 0.4909, 0.4583, 0.4909, 0.5139, 0.4167, 0.5417, 0.4167, 0.5417, 0.4909, 0.5139, 0.4909, 0.6219, 0.4167, 0.625, 0.4167, 0.625, 0.4909, 0.6219, 0.4909, 0.2917, 0.5, 0.3659, 0.5, 0.3659, 0.75, 0.2917, 0.75, 0.125, 0.5, 0.1341, 0.5, 0.1341, 0.75, 0.125, 0.75, 0.6219, 0.25, 0.625, 0.25, 0.625, 0.2591, 0.6219, 0.2591, 0.3781, 0.25, 0.4583, 0.25, 0.4583, 0.2591, 0.3781, 0.2591, 0.5139, 0.25, 0.5417, 0.25, 0.5417, 0.2591, 0.5139, 0.2591, 0.4583, 0.25, 0.4861, 0.25, 0.4861, 0.2591, 0.4583, 0.2591, 0.4861, 0.25, 0.5139, 0.25, 0.5139, 0.2591, 0.4861, 0.2591, 0.4583, 0.9167, 0.4861, 0.9167, 0.4861, 0.9909, 0.4583, 0.9909, 0.5139, 0.9167, 0.5417, 0.9167, 0.5417, 0.9909, 0.5139, 0.9909, 0.6219, 0.9167, 0.625, 0.9167, 0.625, 0.9909, 0.6219, 0.9909, 0.5417, 0.25, 0.6219, 0.25, 0.6219, 0.2591, 0.5417, 0.2591, 0.5417, 0.75, 0.6219, 0.75, 0.6219, 0.7591, 0.5417, 0.7591, 0.5417, 0.3333, 0.6219, 0.3333, 0.6219, 0.3611, 0.5417, 0.3611, 0.5417, 0.8333, 0.6219, 0.8333, 0.6219, 0.8611, 0.5417, 0.8611, 0.5417, 0.8889, 0.6219, 0.8889, 0.6219, 0.9167, 0.5417, 0.9167, 0.5417, 0.3889, 0.6219, 0.3889, 0.6219, 0.4167, 0.5417, 0.4167, 0.5417, 0.4909, 0.6219, 0.4909, 0.6219, 0.5, 0.5417, 0.5, 0.5417, 0.9909, 0.6219, 0.9909, 0.6219, 1.0, 0.5417, 1.0, 0.375, 0.9167, 0.3781, 0.9167, 0.3781, 0.9909, 0.375, 0.9909, 0.375, 0.25, 0.3781, 0.25, 0.3781, 0.2591, 0.375, 0.2591, 0.375, 0.4167, 0.3781, 0.4167, 0.3781, 0.4909, 0.375, 0.4909, 0.375, 0.75, 0.3781, 0.75, 0.3781, 0.7591, 0.375, 0.7591, 0.375, 0.8611, 0.3781, 0.8611, 0.3781, 0.8889, 0.375, 0.8889, 0.375, 0.8333, 0.3781, 0.8333, 0.3781, 0.8611, 0.375, 0.8611, 0.375, 0.3611, 0.3781, 0.3611, 0.3781, 0.3889, 0.375, 0.3889, 0.375, 0.3333, 0.3781, 0.3333, 0.3781, 0.3611, 0.375, 0.3611, 0.375, 0.3889, 0.3781, 0.3889, 0.3781, 0.4167, 0.375, 0.4167, 0.375, 0.2591, 0.3781, 0.2591, 0.3781, 0.3333, 0.375, 0.3333, 0.375, 0.8889, 0.3781, 0.8889, 0.3781, 0.9167, 0.375, 0.9167, 0.375, 0.7591, 0.3781, 0.7591, 0.3781, 0.8333, 0.375, 0.8333, 0.375, 0.9909, 0.3781, 0.9909, 0.3781, 1.0, 0.375, 1.0, 0.375, 0.0, 0.3781, 0.0, 0.3781, 0.25, 0.375, 0.25, 0.375, 0.5, 0.3781, 0.5, 0.3781, 0.75, 0.375, 0.75, 0.375, 0.4909, 0.3781, 0.4909, 0.3781, 0.5, 0.375, 0.5, 0.3781, 0.2591, 0.3781, 0.3333, 0.3781, 0.3333, 0.3781, 0.2591, 0.5417, 0.8611, 0.5417, 0.8889, 0.5417, 0.8889, 0.5417, 0.8611, 0.4583, 0.8333, 0.4583, 0.7591, 0.4583, 0.7591, 0.4583, 0.8333, 0.3781, 0.7591, 0.3781, 0.8333, 0.3781, 0.8333, 0.3781, 0.7591, 0.4861, 0.8611, 0.4861, 0.8889, 0.4861, 0.8889, 0.4861, 0.8611, 0.5417, 0.7591, 0.5417, 0.8333, 0.5417, 0.8333, 0.5417, 0.7591, 0.5417, 0.4909, 0.6219, 0.4909, 0.6219, 0.4909, 0.5417, 0.4909, 0.3781, 0.0, 0.3781, 0.25, 0.3781, 0.25, 0.3781, 0.0, 0.5139, 0.8889, 0.5139, 0.8611, 0.5139, 0.8611, 0.5139, 0.8889])
me_cube.materials.append(mat_building_metal)
me_cube.materials.append(mat_glass)
me_cube.use_remesh_preserve_volume = False
me_cube.use_remesh_preserve_attributes = False
me_cube.use_mirror_vertex_groups = False
me_cube.update()

# ---- objects
ob_skyscrape10 = bpy.data.objects.new('skyscrape10', me_cube)

# ---- transforms, parenting, visibility, modifiers, constraints
ob_skyscrape10.location = (0.0, 0.0, 0.0)
ob_skyscrape10.lock_rotations_4d = False
ob_skyscrape10.empty_display_type = 'ARROWS'
ob_skyscrape10.lineart.crease_threshold = 0.0

# ---- collection membership
col_skyscraper10.objects.link(ob_skyscrape10)

# ---- scene / render settings (as saved in the file)
scene.frame_start = 1; scene.frame_end = 250; scene.frame_set(1)
scene.render.engine = 'BLENDER_EEVEE_NEXT'
scene.cycles.use_denoising = False
scene.cycles.samples = 128
scene.cycles.sampling_pattern = 'TABULATED_SOBOL'
scene.cycles.use_adaptive_sampling = False
scene.cycles.use_light_tree = False
scene.view_settings.view_transform = 'Filmic'
bpy.context.view_layer.update()

# ---- added for rendering (the .blend has no active camera and no usable light): camera, sun
cam_auto = bpy.data.cameras.new('AutoCamera')
cam_auto.lens = 50.0
cam_auto.sensor_width = 36.0
cam_auto.clip_end = 1544.02
ob_auto_camera = bpy.data.objects.new('AutoCamera', cam_auto)
scene.collection.objects.link(ob_auto_camera)
ob_auto_camera.location = (87.979, -105.575, 117.388)
ob_auto_camera.rotation_euler = (1.09748, -7.21219e-08, 0.694738)
scene.camera = ob_auto_camera
light_auto_sun = bpy.data.lights.new('AutoSun', 'SUN')
light_auto_sun.energy = 3.0
light_auto_sun.angle = 0.0523599
ob_auto_sun = bpy.data.objects.new('AutoSun', light_auto_sun)
scene.collection.objects.link(ob_auto_sun)
ob_auto_sun.rotation_euler = (0.872665, 0.174533, 0.523599)
bpy.context.view_layer.update()
